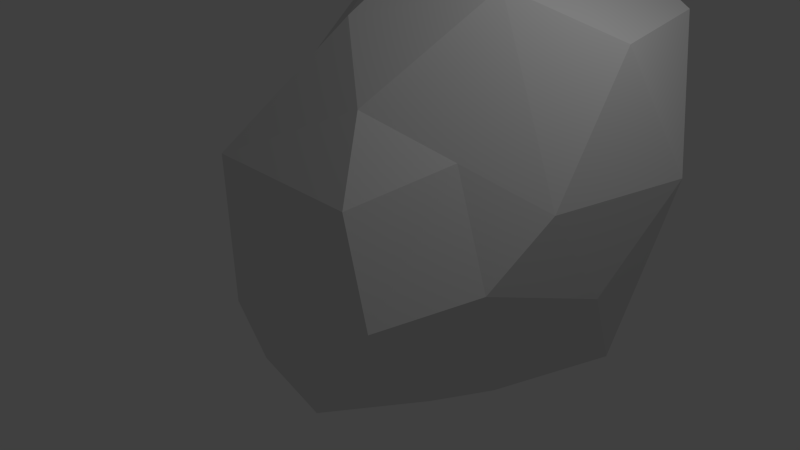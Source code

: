 # Source: rock1.blend  (saved by Blender 2.68.0; exported with 4.5.12 LTS)
import bpy
from mathutils import Matrix  # noqa: F401  (used for matrix-valued properties, if any)

bpy.ops.wm.read_factory_settings(use_empty=True)
scene = bpy.context.scene
scene.name = 'Scene'

# ---- collections
col_collection_1 = bpy.data.collections.new('Collection 1'); scene.collection.children.link(col_collection_1)

# ---- world
world_world = bpy.data.worlds.new('World'); scene.world = world_world
world_world.color = (0.05088, 0.05088, 0.05088)
world_world.use_sun_shadow = False
world_world.sun_shadow_jitter_overblur = 0.0
world_world.cycles.sampling_method = 'MANUAL'
world_world.cycles.sample_map_resolution = 256

# ---- cameras
cam_camera = bpy.data.cameras.new('Camera')
cam_camera.clip_end = 100.0
cam_camera.lens = 35.0
cam_camera.sensor_width = 32.0
cam_camera.sensor_height = 18.0
cam_camera.ortho_scale = 7.314
cam_camera.dof.focus_distance = 0.0
cam_camera.dof.aperture_fstop = 128.0

# ---- lights
light_lamp = bpy.data.lights.new('Lamp', 'POINT')
light_lamp.transmission_factor = 0.0
light_lamp.cutoff_distance = 30.0
light_lamp.energy = 100.0
light_lamp.shadow_buffer_clip_start = 1.001
light_lamp.shadow_soft_size = 0.1
light_lamp.shadow_maximum_resolution = 0.006
light_lamp.use_absolute_resolution = True
light_lamp.cycles.use_multiple_importance_sampling = False

# ---- meshes
me_mesh = bpy.data.meshes.new('Mesh')
me_mesh.from_pydata([(-1.066, -0.02839, 1.697), (-0.6428, 0.3731, -2.055), (-1.922, -0.5565, 0.0974), (-2.8, 3.26, -0.5842), (-2.178, 4.162, 0.9048), (-0.8064, 1.05, 2.844), (-1.1, -1.123, -0.4096), (-1.594, 0.5301, -1.928), (-1.46, 2.489, 2.221), (-2.178, 0.4177, -0.342), (2.312, 2.021, -2.081), (0.8148, 3.357, 3.042), (0.0884, 4.615, 0.2897), (-2.418, 2.259, 0.7958), (-2.298, 3.21, 0.8503), (2.291, -0.4404, -0.136), (1.089, -1.857, -1.573), (-0.366, -1.832, -0.7516), (2.39, 1.672, 2.188), (1.482, 3.988, 1.25), (0.1605, 1.48, 3.505), (1.378, 0.6921, 2.806), (-0.3073, -0.998, 1.725), (0.4984, 1.85, -2.35), (-2.21, 1.296, 0.5004), (-0.2465, 3.34, 2.832), (-1.2, 3.847, 1.853), (-1.011, 5.288, -1.607), (-1.742, 1.115, 1.246), (-0.5737, 2.402, 3.063), (-2.178, 3.457, -2.166), (0.7854, 4.301, 0.7697), (-1.847, 5.415, -1.257), (-2.599, 2.239, -1.025), (-0.02119, 2.73, -2.323), (-0.6576, 3.952, 1.942), (-2.003, 2.38, -2.316), (-2.644, 4.061, -1.081), (-1.447, 4.072, -2.156), (-1.863, 2.791, 1.709), (-0.8526, 2.348, -2.296), (-2.433, 1.392, -0.7813), (-2.193, 0.973, 0.1366), (-2.034, 1.464, -1.84), (-2.353, 4.535, -2.015), (1.656, -0.6239, -1.755), (-2.4, 4.675, -0.1178), (1.953, 0.522, 1.717), (0.02, 4.296, -1.459), (-1.743, 3.743, 1.763), (-2.622, 5.188, -1.141), (-1.483, -0.6136, -1.796), (-1.335, -0.539, 1.016), (1.336, -1.562, 0.9094), (-0.7676, 1.42, -2.233), (-0.5927, 5.008, 0.5533), (-2.119, 0.272, -1.199), (-0.9375, 3.275, -2.358), (1.692, -0.2793, 1.166), (-1.057, 2.187, 2.733), (-0.7171, -1.632, 0.9768), (0.1026, -0.364, 2.473), (-1.308, 3.324, 2.621), (-0.1441, 3.943, -2.235), (1.829, 3.588, -0.4297), (1.737, -1.618, -0.3375), (1.664, 0.5212, -2.199), (1.066, 4.171, 0.2936), (-2.489, 3.711, 0.1603), (2.558, 1.275, -0.7751), (0.6499, 4.355, -0.6625), (2.601, 2.151, -0.7499), (-1.178, 5.435, -0.157), (0.8553, -0.9106, 1.704), (-1.952, 0.5541, 1.055), (-0.7286, -1.289, -2.021), (-2.467, 2.037, -0.05377), (-1.678, 4.799, 0.3739), (2.139, 3.295, 2.269), (2.528, 0.3519, 0.6277), (0.5953, -1.785, -0.1763), (0.8825, 3.43, -1.721), (0.3879, -0.08383, -2.146), (2.889, 2.281, 0.5813), (-0.2817, 4.943, -0.7058), (-1.093, 4.371, 1.084), (-1.803, 3.267, 1.736), (-1.612, 1.654, 1.82), (-0.007322, 4.58, 1.264), (1.977, 0.04039, -1.167), (-2.729, 2.912, -1.955)], [], [(42, 41, 9), (41, 42, 76), (38, 57, 30), (79, 69, 83), (36, 30, 57), (86, 62, 49), (21, 20, 61), (5, 87, 0), (16, 17, 75), (61, 73, 21), (1, 82, 51), (47, 21, 73), (56, 51, 2), (38, 44, 27), (28, 0, 87), (58, 79, 47), (70, 67, 64), (37, 44, 90), (25, 11, 35), (11, 25, 29), (1, 7, 54), (40, 57, 34), (2, 9, 56), (63, 34, 57), (6, 60, 2), (10, 66, 23), (52, 74, 2), (57, 40, 36), (84, 48, 27), (14, 86, 49), (68, 4, 46), (56, 41, 7), (7, 1, 51), (75, 17, 51), (8, 62, 39), (87, 8, 39), (22, 60, 73), (74, 42, 9), (86, 14, 13), (33, 76, 3), (44, 38, 30), (40, 54, 36), (69, 79, 15), (79, 83, 18), (19, 31, 88), (12, 84, 55), (43, 7, 41), (54, 23, 82), (59, 5, 29), (28, 13, 74), (6, 51, 17), (13, 39, 86), (4, 49, 85), (78, 11, 20), (88, 35, 11), (64, 10, 81), (67, 19, 64), (73, 53, 58), (54, 40, 34), (50, 46, 72), (18, 83, 78), (89, 15, 45), (88, 12, 55), (9, 41, 56), (62, 25, 35), (81, 10, 23), (32, 84, 27), (50, 72, 32), (30, 36, 90), (29, 20, 11), (90, 43, 33), (53, 65, 58), (75, 51, 82), (67, 70, 12), (72, 77, 85), (82, 1, 54), (19, 83, 64), (77, 4, 85), (26, 62, 35), (60, 22, 0), (0, 28, 74), (51, 56, 7), (15, 89, 69), (53, 73, 60), (15, 65, 45), (49, 4, 14), (90, 33, 3), (45, 65, 16), (71, 10, 64), (7, 43, 54), (68, 3, 14), (80, 17, 16), (47, 79, 18), (50, 37, 46), (66, 89, 45), (34, 63, 81), (10, 71, 69), (75, 82, 16), (62, 8, 59), (17, 80, 60), (65, 80, 16), (71, 83, 69), (48, 70, 81), (51, 6, 2), (39, 62, 86), (41, 76, 33), (39, 13, 87), (63, 48, 81), (12, 70, 84), (62, 26, 49), (31, 12, 88), (77, 72, 46), (72, 55, 84), (8, 87, 59), (4, 68, 14), (31, 19, 67), (44, 30, 90), (53, 80, 65), (74, 24, 42), (80, 53, 60), (25, 62, 29), (72, 84, 32), (52, 60, 0), (76, 24, 13), (20, 29, 5), (27, 44, 32), (83, 19, 78), (61, 22, 73), (89, 66, 69), (26, 85, 49), (24, 76, 42), (9, 2, 74), (81, 70, 64), (3, 68, 46), (43, 90, 36), (37, 3, 46), (74, 52, 0), (66, 45, 82), (62, 59, 29), (78, 19, 11), (63, 38, 27), (45, 16, 82), (73, 58, 47), (76, 13, 3), (48, 63, 27), (65, 15, 58), (19, 88, 11), (43, 36, 54), (55, 72, 85), (5, 59, 87), (37, 50, 44), (88, 55, 85), (70, 48, 84), (15, 79, 58), (10, 69, 66), (3, 37, 90), (13, 14, 3), (12, 31, 67), (33, 43, 41), (85, 26, 35), (21, 47, 18), (24, 74, 13), (20, 5, 61), (60, 52, 2), (4, 77, 46), (83, 71, 64), (60, 6, 17), (13, 28, 87), (18, 78, 20), (23, 66, 82), (18, 20, 21), (35, 88, 85), (5, 0, 61), (22, 61, 0), (38, 63, 57), (34, 23, 54), (23, 34, 81), (50, 32, 44)])
me_mesh.use_remesh_preserve_volume = False
me_mesh.use_remesh_preserve_attributes = False
me_mesh.use_mirror_vertex_groups = False
me_mesh.update()

# ---- objects
ob_mball_004 = bpy.data.objects.new('Mball.004', me_mesh)
ob_lamp = bpy.data.objects.new('Lamp', light_lamp)
ob_camera = bpy.data.objects.new('Camera', cam_camera)

# ---- transforms, parenting, visibility, modifiers, constraints
ob_mball_004.location = (0.0, 0.0, 0.6698)
ob_mball_004.lineart.crease_threshold = 0.0
ob_lamp.location = (4.076, 1.005, 5.904)
ob_lamp.rotation_euler = (0.6503, 0.05522, 1.866)
ob_lamp.lock_rotations_4d = False
ob_lamp.empty_display_type = 'ARROWS'
ob_lamp.color = (0.0, 0.0, 0.0, 0.0)
ob_lamp.lineart.crease_threshold = 0.0
ob_camera.location = (7.481, -6.508, 5.344)
ob_camera.rotation_euler = (1.109, 0.01082, 0.8149)
ob_camera.lock_rotations_4d = False
ob_camera.empty_display_type = 'ARROWS'
ob_camera.color = (0.0, 0.0, 0.0, 0.0)
ob_camera.display_type = 'WIRE'
ob_camera.lineart.crease_threshold = 0.0

# ---- collection membership
col_collection_1.objects.link(ob_mball_004)
col_collection_1.objects.link(ob_lamp)
col_collection_1.objects.link(ob_camera)

# ---- scene / render settings (as saved in the file)
scene.camera = ob_camera
scene.frame_start = 1; scene.frame_end = 250; scene.frame_set(1)
scene.render.engine = 'BLENDER_EEVEE_NEXT'
scene.render.image_settings.color_mode = 'RGB'
scene.render.image_settings.compression = 90
scene.render.resolution_percentage = 50
scene.render.dither_intensity = 0.0
scene.cycles.use_denoising = False
scene.cycles.samples = 10
scene.cycles.sampling_pattern = 'TABULATED_SOBOL'
scene.cycles.light_sampling_threshold = 0.0
scene.cycles.use_adaptive_sampling = False
scene.cycles.use_light_tree = False
scene.cycles.blur_glossy = 0.0
scene.cycles.volume_bounces = 1
scene.cycles.pixel_filter_type = 'GAUSSIAN'
scene.cycles.sample_clamp_indirect = 0.0
scene.view_settings.view_transform = 'Standard'
bpy.context.view_layer.update()
